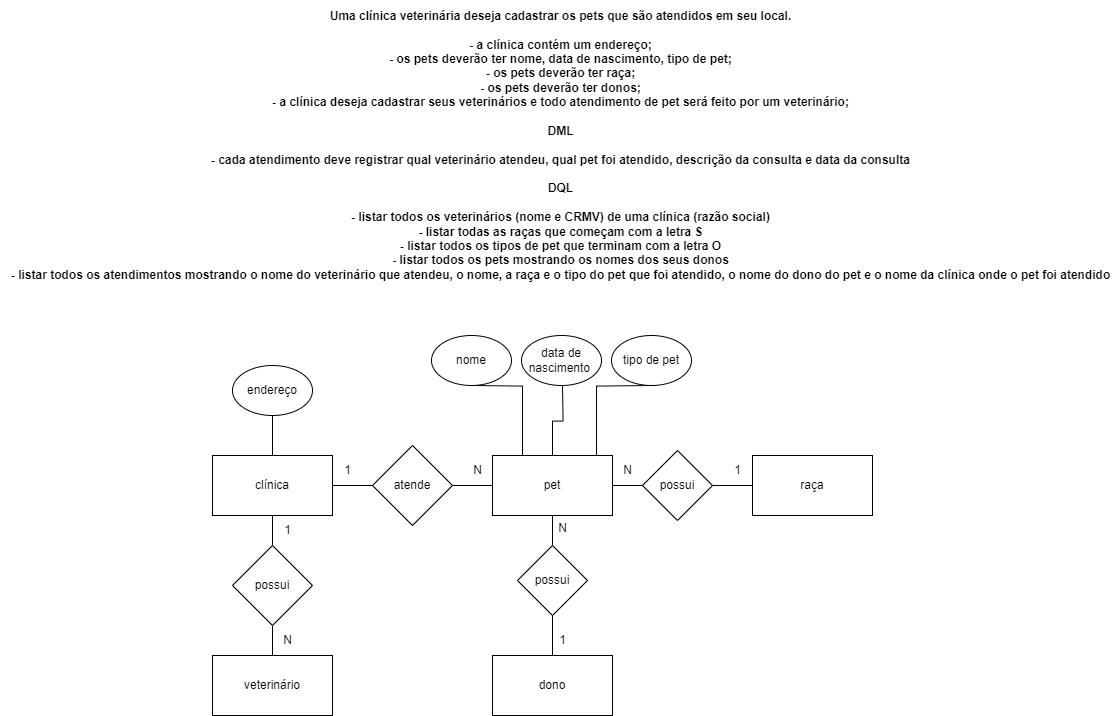

The diagram above was exported from draw.io. Its source (the exported page's mxGraphModel, read from the mxfile embedded in the PNG):
<mxGraphModel dx="2091" dy="1210" grid="1" gridSize="10" guides="1" tooltips="1" connect="1" arrows="1" fold="1" page="1" pageScale="1" pageWidth="827" pageHeight="1169" math="0" shadow="0">
  <root>
    <mxCell id="0" />
    <mxCell id="1" parent="0" />
    <mxCell id="TnxETldwRz7vRZBNHloN-1" value="&lt;div style=&quot;font-size: 12px;&quot;&gt;&lt;span style=&quot;font-size: 12px;&quot;&gt;&lt;font style=&quot;font-size: 12px;&quot;&gt;Uma clínica veterinária deseja cadastrar os pets que são atendidos em seu local.&lt;/font&gt;&lt;/span&gt;&lt;/div&gt;&lt;div style=&quot;font-size: 12px;&quot;&gt;&lt;span style=&quot;font-size: 12px;&quot;&gt;&lt;font style=&quot;font-size: 12px;&quot;&gt;&lt;br style=&quot;font-size: 12px;&quot;&gt;&lt;/font&gt;&lt;/span&gt;&lt;/div&gt;&lt;div style=&quot;font-size: 12px;&quot;&gt;&lt;span style=&quot;font-size: 12px;&quot;&gt;&lt;font style=&quot;font-size: 12px;&quot;&gt;- a clínica contém um endereço;&lt;/font&gt;&lt;/span&gt;&lt;/div&gt;&lt;div style=&quot;font-size: 12px;&quot;&gt;&lt;span style=&quot;font-size: 12px;&quot;&gt;&lt;font style=&quot;font-size: 12px;&quot;&gt;- os pets deverão ter nome, data de nascimento, tipo de pet;&lt;/font&gt;&lt;/span&gt;&lt;/div&gt;&lt;div style=&quot;font-size: 12px;&quot;&gt;&lt;span style=&quot;font-size: 12px;&quot;&gt;&lt;font style=&quot;font-size: 12px;&quot;&gt;- os pets deverão ter raça;&lt;/font&gt;&lt;/span&gt;&lt;/div&gt;&lt;div style=&quot;font-size: 12px;&quot;&gt;&lt;span style=&quot;font-size: 12px;&quot;&gt;&lt;font style=&quot;font-size: 12px;&quot;&gt;- os pets deverão ter donos;&lt;/font&gt;&lt;/span&gt;&lt;/div&gt;&lt;div style=&quot;font-size: 12px;&quot;&gt;&lt;span style=&quot;font-size: 12px;&quot;&gt;&lt;font style=&quot;font-size: 12px;&quot;&gt;- a clínica deseja cadastrar seus veterinários e todo atendimento de pet será feito por um veterinário;&lt;/font&gt;&lt;/span&gt;&lt;/div&gt;&lt;div style=&quot;font-size: 12px;&quot;&gt;&lt;span style=&quot;font-size: 12px;&quot;&gt;&lt;font style=&quot;font-size: 12px;&quot;&gt;&lt;br style=&quot;font-size: 12px;&quot;&gt;&lt;/font&gt;&lt;/span&gt;&lt;/div&gt;&lt;div style=&quot;font-size: 12px;&quot;&gt;&lt;span style=&quot;font-size: 12px;&quot;&gt;&lt;font style=&quot;font-size: 12px;&quot;&gt;DML&lt;/font&gt;&lt;/span&gt;&lt;/div&gt;&lt;div style=&quot;font-size: 12px;&quot;&gt;&lt;span style=&quot;font-size: 12px;&quot;&gt;&lt;font style=&quot;font-size: 12px;&quot;&gt;&lt;br style=&quot;font-size: 12px;&quot;&gt;&lt;/font&gt;&lt;/span&gt;&lt;/div&gt;&lt;div style=&quot;font-size: 12px;&quot;&gt;&lt;span style=&quot;font-size: 12px;&quot;&gt;&lt;font style=&quot;font-size: 12px;&quot;&gt;- cada atendimento deve registrar qual veterinário atendeu, qual pet foi atendido, descrição da consulta e data da consulta&lt;/font&gt;&lt;/span&gt;&lt;/div&gt;&lt;div style=&quot;font-size: 12px;&quot;&gt;&lt;span style=&quot;font-size: 12px;&quot;&gt;&lt;font style=&quot;font-size: 12px;&quot;&gt;&lt;br style=&quot;font-size: 12px;&quot;&gt;&lt;/font&gt;&lt;/span&gt;&lt;/div&gt;&lt;div style=&quot;font-size: 12px;&quot;&gt;&lt;span style=&quot;font-size: 12px;&quot;&gt;&lt;font style=&quot;font-size: 12px;&quot;&gt;DQL&lt;/font&gt;&lt;/span&gt;&lt;/div&gt;&lt;div style=&quot;font-size: 12px;&quot;&gt;&lt;span style=&quot;font-size: 12px;&quot;&gt;&lt;font style=&quot;font-size: 12px;&quot;&gt;&lt;br style=&quot;font-size: 12px;&quot;&gt;&lt;/font&gt;&lt;/span&gt;&lt;/div&gt;&lt;div style=&quot;font-size: 12px;&quot;&gt;&lt;span style=&quot;font-size: 12px;&quot;&gt;&lt;font style=&quot;font-size: 12px;&quot;&gt;- listar todos os veterinários (nome e CRMV) de uma clínica (razão social)&lt;/font&gt;&lt;/span&gt;&lt;/div&gt;&lt;div style=&quot;font-size: 12px;&quot;&gt;&lt;span style=&quot;font-size: 12px;&quot;&gt;&lt;font style=&quot;font-size: 12px;&quot;&gt;- listar todas as raças que começam com a letra S&lt;/font&gt;&lt;/span&gt;&lt;/div&gt;&lt;div style=&quot;font-size: 12px;&quot;&gt;&lt;span style=&quot;font-size: 12px;&quot;&gt;&lt;font style=&quot;font-size: 12px;&quot;&gt;- listar todos os tipos de pet que terminam com a letra O&lt;/font&gt;&lt;/span&gt;&lt;/div&gt;&lt;div style=&quot;font-size: 12px;&quot;&gt;&lt;span style=&quot;font-size: 12px;&quot;&gt;&lt;font style=&quot;font-size: 12px;&quot;&gt;- listar todos os pets mostrando os nomes dos seus donos&lt;/font&gt;&lt;/span&gt;&lt;/div&gt;&lt;div style=&quot;font-size: 12px;&quot;&gt;&lt;span style=&quot;font-size: 12px;&quot;&gt;&lt;font style=&quot;font-size: 12px;&quot;&gt;- listar todos os atendimentos mostrando o nome do veterinário que atendeu, o nome, a raça e o tipo do pet que foi atendido, o nome do dono do pet e o nome da clínica onde o pet foi atendido&lt;/font&gt;&lt;/span&gt;&lt;/div&gt;" style="text;html=1;align=center;verticalAlign=middle;resizable=0;points=[];autosize=1;strokeColor=none;fillColor=none;fontSize=12;fontStyle=1" parent="1" vertex="1">
      <mxGeometry x="-146" y="150" width="1120" height="290" as="geometry" />
    </mxCell>
    <mxCell id="TnxETldwRz7vRZBNHloN-16" value="" style="edgeStyle=orthogonalEdgeStyle;rounded=0;orthogonalLoop=1;jettySize=auto;html=1;endArrow=none;endFill=0;" parent="1" source="TnxETldwRz7vRZBNHloN-2" target="TnxETldwRz7vRZBNHloN-5" edge="1">
      <mxGeometry relative="1" as="geometry" />
    </mxCell>
    <mxCell id="TnxETldwRz7vRZBNHloN-37" style="edgeStyle=orthogonalEdgeStyle;rounded=0;orthogonalLoop=1;jettySize=auto;html=1;exitX=0.5;exitY=1;exitDx=0;exitDy=0;entryX=0.5;entryY=0;entryDx=0;entryDy=0;endArrow=none;endFill=0;" parent="1" source="TnxETldwRz7vRZBNHloN-2" target="TnxETldwRz7vRZBNHloN-36" edge="1">
      <mxGeometry relative="1" as="geometry" />
    </mxCell>
    <mxCell id="TnxETldwRz7vRZBNHloN-2" value="clínica" style="rounded=0;whiteSpace=wrap;html=1;" parent="1" vertex="1">
      <mxGeometry x="66" y="605" width="120" height="60" as="geometry" />
    </mxCell>
    <mxCell id="TnxETldwRz7vRZBNHloN-18" value="" style="edgeStyle=orthogonalEdgeStyle;rounded=0;orthogonalLoop=1;jettySize=auto;html=1;endArrow=none;endFill=0;" parent="1" source="TnxETldwRz7vRZBNHloN-3" target="TnxETldwRz7vRZBNHloN-2" edge="1">
      <mxGeometry relative="1" as="geometry" />
    </mxCell>
    <mxCell id="TnxETldwRz7vRZBNHloN-3" value="endereço" style="ellipse;whiteSpace=wrap;html=1;" parent="1" vertex="1">
      <mxGeometry x="86" y="515" width="80" height="50" as="geometry" />
    </mxCell>
    <mxCell id="TnxETldwRz7vRZBNHloN-25" value="" style="edgeStyle=orthogonalEdgeStyle;rounded=0;orthogonalLoop=1;jettySize=auto;html=1;endArrow=none;endFill=0;" parent="1" source="TnxETldwRz7vRZBNHloN-4" target="TnxETldwRz7vRZBNHloN-24" edge="1">
      <mxGeometry relative="1" as="geometry" />
    </mxCell>
    <mxCell id="TnxETldwRz7vRZBNHloN-31" value="" style="edgeStyle=orthogonalEdgeStyle;rounded=0;orthogonalLoop=1;jettySize=auto;html=1;endArrow=none;endFill=0;" parent="1" source="TnxETldwRz7vRZBNHloN-4" edge="1">
      <mxGeometry relative="1" as="geometry">
        <mxPoint x="416" y="535" as="targetPoint" />
      </mxGeometry>
    </mxCell>
    <mxCell id="TnxETldwRz7vRZBNHloN-43" style="edgeStyle=orthogonalEdgeStyle;rounded=0;orthogonalLoop=1;jettySize=auto;html=1;exitX=0.5;exitY=1;exitDx=0;exitDy=0;endArrow=none;endFill=0;" parent="1" source="TnxETldwRz7vRZBNHloN-4" target="TnxETldwRz7vRZBNHloN-34" edge="1">
      <mxGeometry relative="1" as="geometry" />
    </mxCell>
    <mxCell id="TnxETldwRz7vRZBNHloN-4" value="pet" style="rounded=0;whiteSpace=wrap;html=1;" parent="1" vertex="1">
      <mxGeometry x="346" y="605" width="120" height="60" as="geometry" />
    </mxCell>
    <mxCell id="TnxETldwRz7vRZBNHloN-17" value="" style="edgeStyle=orthogonalEdgeStyle;rounded=0;orthogonalLoop=1;jettySize=auto;html=1;endArrow=none;endFill=0;" parent="1" source="TnxETldwRz7vRZBNHloN-5" target="TnxETldwRz7vRZBNHloN-4" edge="1">
      <mxGeometry relative="1" as="geometry" />
    </mxCell>
    <mxCell id="TnxETldwRz7vRZBNHloN-5" value="atende" style="rhombus;whiteSpace=wrap;html=1;" parent="1" vertex="1">
      <mxGeometry x="226" y="595" width="80" height="80" as="geometry" />
    </mxCell>
    <mxCell id="TnxETldwRz7vRZBNHloN-32" style="edgeStyle=orthogonalEdgeStyle;rounded=0;orthogonalLoop=1;jettySize=auto;html=1;entryX=0.25;entryY=0;entryDx=0;entryDy=0;endArrow=none;endFill=0;" parent="1" target="TnxETldwRz7vRZBNHloN-4" edge="1">
      <mxGeometry relative="1" as="geometry">
        <mxPoint x="326" y="535" as="sourcePoint" />
      </mxGeometry>
    </mxCell>
    <mxCell id="TnxETldwRz7vRZBNHloN-7" value="nome" style="ellipse;whiteSpace=wrap;html=1;" parent="1" vertex="1">
      <mxGeometry x="285" y="485" width="80" height="50" as="geometry" />
    </mxCell>
    <mxCell id="TnxETldwRz7vRZBNHloN-8" value="data de nascimento&amp;nbsp;" style="ellipse;whiteSpace=wrap;html=1;" parent="1" vertex="1">
      <mxGeometry x="375" y="485" width="80" height="50" as="geometry" />
    </mxCell>
    <mxCell id="TnxETldwRz7vRZBNHloN-11" value="raça" style="rounded=0;whiteSpace=wrap;html=1;" parent="1" vertex="1">
      <mxGeometry x="606" y="605" width="120" height="60" as="geometry" />
    </mxCell>
    <mxCell id="TnxETldwRz7vRZBNHloN-33" style="edgeStyle=orthogonalEdgeStyle;rounded=0;orthogonalLoop=1;jettySize=auto;html=1;exitX=0.5;exitY=1;exitDx=0;exitDy=0;entryX=0.867;entryY=-0.004;entryDx=0;entryDy=0;entryPerimeter=0;endArrow=none;endFill=0;" parent="1" target="TnxETldwRz7vRZBNHloN-4" edge="1">
      <mxGeometry relative="1" as="geometry">
        <mxPoint x="506" y="535" as="sourcePoint" />
      </mxGeometry>
    </mxCell>
    <mxCell id="TnxETldwRz7vRZBNHloN-22" value="tipo de pet" style="ellipse;whiteSpace=wrap;html=1;" parent="1" vertex="1">
      <mxGeometry x="465" y="485" width="80" height="50" as="geometry" />
    </mxCell>
    <mxCell id="TnxETldwRz7vRZBNHloN-26" value="" style="edgeStyle=orthogonalEdgeStyle;rounded=0;orthogonalLoop=1;jettySize=auto;html=1;endArrow=none;endFill=0;" parent="1" source="TnxETldwRz7vRZBNHloN-24" target="TnxETldwRz7vRZBNHloN-11" edge="1">
      <mxGeometry relative="1" as="geometry" />
    </mxCell>
    <mxCell id="TnxETldwRz7vRZBNHloN-24" value="possui" style="rhombus;whiteSpace=wrap;html=1;" parent="1" vertex="1">
      <mxGeometry x="496" y="600" width="70" height="70" as="geometry" />
    </mxCell>
    <mxCell id="TnxETldwRz7vRZBNHloN-27" value="1" style="text;html=1;align=center;verticalAlign=middle;resizable=0;points=[];autosize=1;strokeColor=none;fillColor=none;" parent="1" vertex="1">
      <mxGeometry x="186" y="605" width="30" height="30" as="geometry" />
    </mxCell>
    <mxCell id="TnxETldwRz7vRZBNHloN-28" value="N" style="text;html=1;align=center;verticalAlign=middle;resizable=0;points=[];autosize=1;strokeColor=none;fillColor=none;" parent="1" vertex="1">
      <mxGeometry x="316" y="605" width="30" height="30" as="geometry" />
    </mxCell>
    <mxCell id="TnxETldwRz7vRZBNHloN-29" value="N" style="text;html=1;align=center;verticalAlign=middle;resizable=0;points=[];autosize=1;strokeColor=none;fillColor=none;" parent="1" vertex="1">
      <mxGeometry x="466" y="605" width="30" height="30" as="geometry" />
    </mxCell>
    <mxCell id="TnxETldwRz7vRZBNHloN-30" value="1" style="text;html=1;align=center;verticalAlign=middle;resizable=0;points=[];autosize=1;strokeColor=none;fillColor=none;" parent="1" vertex="1">
      <mxGeometry x="576" y="605" width="30" height="30" as="geometry" />
    </mxCell>
    <mxCell id="TnxETldwRz7vRZBNHloN-45" style="edgeStyle=orthogonalEdgeStyle;rounded=0;orthogonalLoop=1;jettySize=auto;html=1;exitX=0.5;exitY=1;exitDx=0;exitDy=0;entryX=0.5;entryY=0;entryDx=0;entryDy=0;endArrow=none;endFill=0;" parent="1" source="TnxETldwRz7vRZBNHloN-34" target="TnxETldwRz7vRZBNHloN-42" edge="1">
      <mxGeometry relative="1" as="geometry" />
    </mxCell>
    <mxCell id="TnxETldwRz7vRZBNHloN-34" value="possui" style="rhombus;whiteSpace=wrap;html=1;" parent="1" vertex="1">
      <mxGeometry x="371" y="695" width="70" height="70" as="geometry" />
    </mxCell>
    <mxCell id="TnxETldwRz7vRZBNHloN-38" style="edgeStyle=orthogonalEdgeStyle;rounded=0;orthogonalLoop=1;jettySize=auto;html=1;exitX=0.5;exitY=0;exitDx=0;exitDy=0;entryX=0.5;entryY=1;entryDx=0;entryDy=0;endArrow=none;endFill=0;" parent="1" source="TnxETldwRz7vRZBNHloN-35" target="TnxETldwRz7vRZBNHloN-36" edge="1">
      <mxGeometry relative="1" as="geometry" />
    </mxCell>
    <mxCell id="TnxETldwRz7vRZBNHloN-35" value="veterinário" style="rounded=0;whiteSpace=wrap;html=1;" parent="1" vertex="1">
      <mxGeometry x="66" y="805" width="120" height="60" as="geometry" />
    </mxCell>
    <mxCell id="TnxETldwRz7vRZBNHloN-36" value="possui" style="rhombus;whiteSpace=wrap;html=1;" parent="1" vertex="1">
      <mxGeometry x="86" y="695" width="80" height="80" as="geometry" />
    </mxCell>
    <mxCell id="TnxETldwRz7vRZBNHloN-39" value="N" style="text;html=1;align=center;verticalAlign=middle;resizable=0;points=[];autosize=1;strokeColor=none;fillColor=none;" parent="1" vertex="1">
      <mxGeometry x="126" y="775" width="30" height="30" as="geometry" />
    </mxCell>
    <mxCell id="TnxETldwRz7vRZBNHloN-40" value="1" style="text;html=1;align=center;verticalAlign=middle;resizable=0;points=[];autosize=1;strokeColor=none;fillColor=none;" parent="1" vertex="1">
      <mxGeometry x="126" y="665" width="30" height="30" as="geometry" />
    </mxCell>
    <mxCell id="TnxETldwRz7vRZBNHloN-42" value="dono" style="rounded=0;whiteSpace=wrap;html=1;" parent="1" vertex="1">
      <mxGeometry x="346" y="805" width="120" height="60" as="geometry" />
    </mxCell>
    <mxCell id="TnxETldwRz7vRZBNHloN-46" value="N" style="text;html=1;align=center;verticalAlign=middle;resizable=0;points=[];autosize=1;strokeColor=none;fillColor=none;" parent="1" vertex="1">
      <mxGeometry x="401" y="663" width="30" height="30" as="geometry" />
    </mxCell>
    <mxCell id="TnxETldwRz7vRZBNHloN-47" value="1" style="text;html=1;align=center;verticalAlign=middle;resizable=0;points=[];autosize=1;strokeColor=none;fillColor=none;" parent="1" vertex="1">
      <mxGeometry x="401" y="775" width="30" height="30" as="geometry" />
    </mxCell>
  </root>
</mxGraphModel>